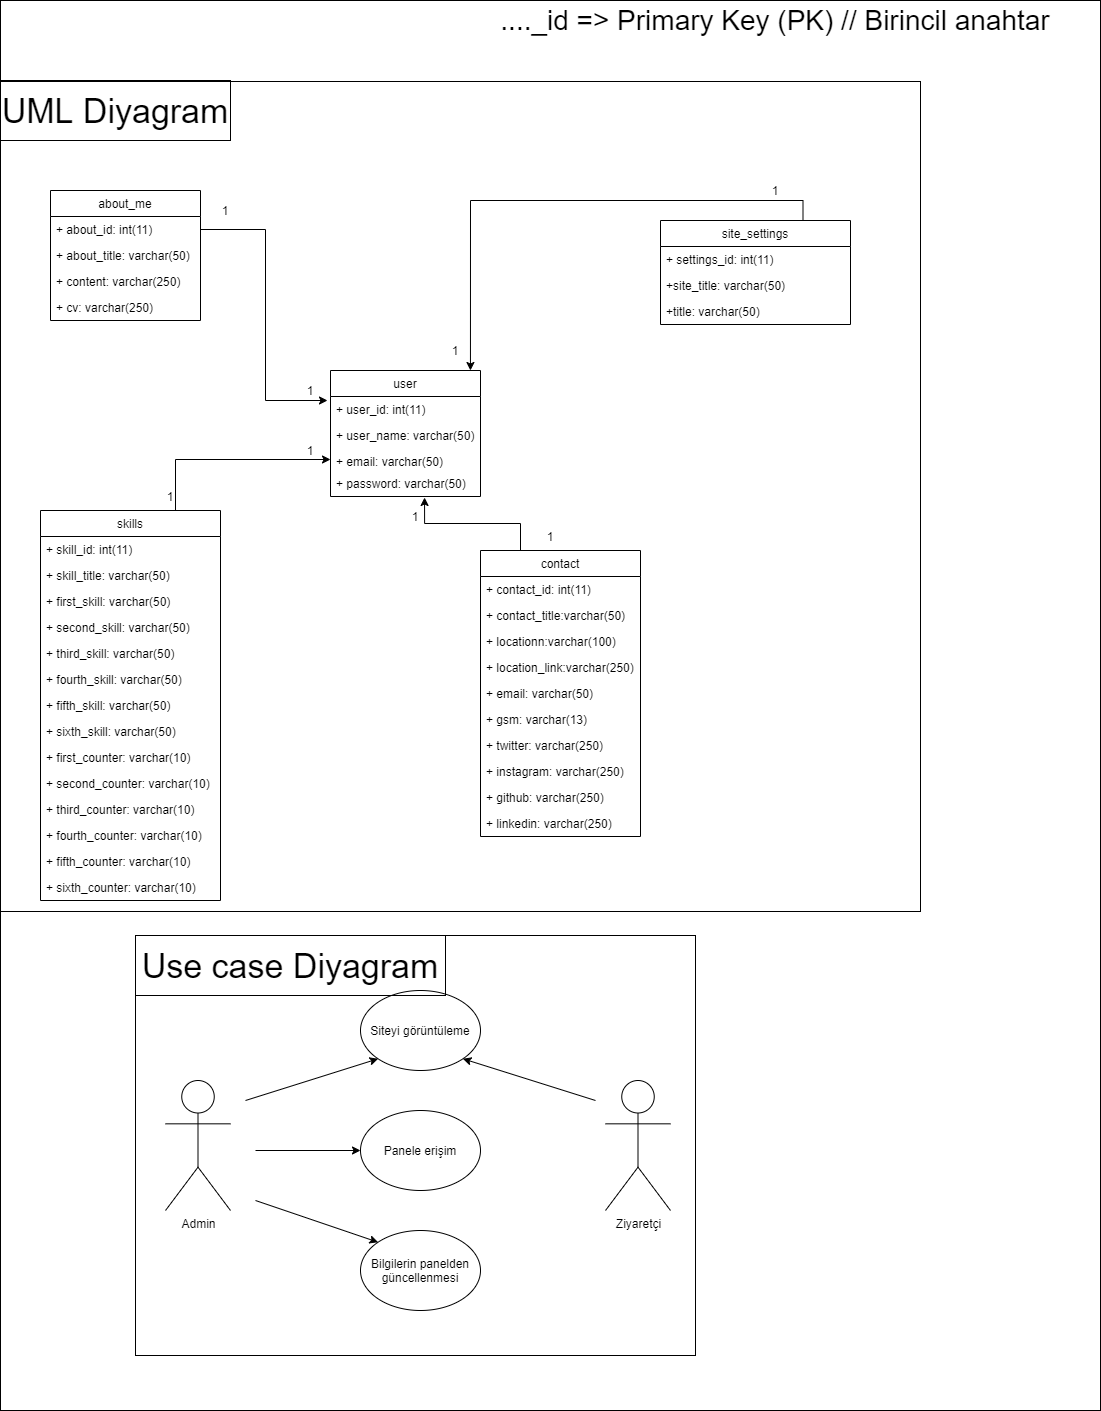

The diagram above was exported from draw.io. Its source (the exported page's mxGraphModel, read from the mxfile embedded in the PNG):
<mxGraphModel dx="1024" dy="592" grid="1" gridSize="10" guides="1" tooltips="1" connect="1" arrows="1" fold="1" page="1" pageScale="1" pageWidth="827" pageHeight="1169" math="0" shadow="0">
  <root>
    <mxCell id="0" />
    <mxCell id="1" parent="0" />
    <mxCell id="mZPad1Lcg3VgW9cxL1Vm-1" value="user" style="swimlane;fontStyle=0;childLayout=stackLayout;horizontal=1;startSize=26;fillColor=none;horizontalStack=0;resizeParent=1;resizeParentMax=0;resizeLast=0;collapsible=1;marginBottom=0;" parent="1" vertex="1">
      <mxGeometry x="730" y="570" width="150" height="126" as="geometry">
        <mxRectangle x="520" y="150" width="60" height="26" as="alternateBounds" />
      </mxGeometry>
    </mxCell>
    <mxCell id="mZPad1Lcg3VgW9cxL1Vm-2" value="+ user_id: int(11)" style="text;strokeColor=none;fillColor=none;align=left;verticalAlign=top;spacingLeft=4;spacingRight=4;overflow=hidden;rotatable=0;points=[[0,0.5],[1,0.5]];portConstraint=eastwest;" parent="mZPad1Lcg3VgW9cxL1Vm-1" vertex="1">
      <mxGeometry y="26" width="150" height="26" as="geometry" />
    </mxCell>
    <mxCell id="mZPad1Lcg3VgW9cxL1Vm-3" value="+ user_name: varchar(50)" style="text;strokeColor=none;fillColor=none;align=left;verticalAlign=top;spacingLeft=4;spacingRight=4;overflow=hidden;rotatable=0;points=[[0,0.5],[1,0.5]];portConstraint=eastwest;" parent="mZPad1Lcg3VgW9cxL1Vm-1" vertex="1">
      <mxGeometry y="52" width="150" height="26" as="geometry" />
    </mxCell>
    <mxCell id="mZPad1Lcg3VgW9cxL1Vm-4" value="+ email: varchar(50)&#10;" style="text;strokeColor=none;fillColor=none;align=left;verticalAlign=top;spacingLeft=4;spacingRight=4;overflow=hidden;rotatable=0;points=[[0,0.5],[1,0.5]];portConstraint=eastwest;" parent="mZPad1Lcg3VgW9cxL1Vm-1" vertex="1">
      <mxGeometry y="78" width="150" height="22" as="geometry" />
    </mxCell>
    <mxCell id="mZPad1Lcg3VgW9cxL1Vm-5" value="+ password: varchar(50)" style="text;strokeColor=none;fillColor=none;align=left;verticalAlign=top;spacingLeft=4;spacingRight=4;overflow=hidden;rotatable=0;points=[[0,0.5],[1,0.5]];portConstraint=eastwest;" parent="mZPad1Lcg3VgW9cxL1Vm-1" vertex="1">
      <mxGeometry y="100" width="150" height="26" as="geometry" />
    </mxCell>
    <mxCell id="mZPad1Lcg3VgW9cxL1Vm-6" value="about_me" style="swimlane;fontStyle=0;childLayout=stackLayout;horizontal=1;startSize=26;fillColor=none;horizontalStack=0;resizeParent=1;resizeParentMax=0;resizeLast=0;collapsible=1;marginBottom=0;" parent="1" vertex="1">
      <mxGeometry x="450" y="390" width="150" height="130" as="geometry" />
    </mxCell>
    <mxCell id="mZPad1Lcg3VgW9cxL1Vm-7" value="+ about_id: int(11)" style="text;strokeColor=none;fillColor=none;align=left;verticalAlign=top;spacingLeft=4;spacingRight=4;overflow=hidden;rotatable=0;points=[[0,0.5],[1,0.5]];portConstraint=eastwest;" parent="mZPad1Lcg3VgW9cxL1Vm-6" vertex="1">
      <mxGeometry y="26" width="150" height="26" as="geometry" />
    </mxCell>
    <mxCell id="mZPad1Lcg3VgW9cxL1Vm-8" value="+ about_title: varchar(50)" style="text;strokeColor=none;fillColor=none;align=left;verticalAlign=top;spacingLeft=4;spacingRight=4;overflow=hidden;rotatable=0;points=[[0,0.5],[1,0.5]];portConstraint=eastwest;" parent="mZPad1Lcg3VgW9cxL1Vm-6" vertex="1">
      <mxGeometry y="52" width="150" height="26" as="geometry" />
    </mxCell>
    <mxCell id="mZPad1Lcg3VgW9cxL1Vm-15" value="+ content: varchar(250)" style="text;strokeColor=none;fillColor=none;align=left;verticalAlign=top;spacingLeft=4;spacingRight=4;overflow=hidden;rotatable=0;points=[[0,0.5],[1,0.5]];portConstraint=eastwest;" parent="mZPad1Lcg3VgW9cxL1Vm-6" vertex="1">
      <mxGeometry y="78" width="150" height="26" as="geometry" />
    </mxCell>
    <mxCell id="mZPad1Lcg3VgW9cxL1Vm-35" value="+ cv: varchar(250)" style="text;strokeColor=none;fillColor=none;align=left;verticalAlign=top;spacingLeft=4;spacingRight=4;overflow=hidden;rotatable=0;points=[[0,0.5],[1,0.5]];portConstraint=eastwest;" parent="mZPad1Lcg3VgW9cxL1Vm-6" vertex="1">
      <mxGeometry y="104" width="150" height="26" as="geometry" />
    </mxCell>
    <mxCell id="mZPad1Lcg3VgW9cxL1Vm-16" style="edgeStyle=orthogonalEdgeStyle;rounded=0;orthogonalLoop=1;jettySize=auto;html=1;exitX=0.75;exitY=0;exitDx=0;exitDy=0;entryX=0.933;entryY=0;entryDx=0;entryDy=0;entryPerimeter=0;" parent="1" source="mZPad1Lcg3VgW9cxL1Vm-17" target="mZPad1Lcg3VgW9cxL1Vm-1" edge="1">
      <mxGeometry relative="1" as="geometry" />
    </mxCell>
    <mxCell id="mZPad1Lcg3VgW9cxL1Vm-17" value="site_settings" style="swimlane;fontStyle=0;childLayout=stackLayout;horizontal=1;startSize=26;fillColor=none;horizontalStack=0;resizeParent=1;resizeParentMax=0;resizeLast=0;collapsible=1;marginBottom=0;" parent="1" vertex="1">
      <mxGeometry x="1060" y="420" width="190" height="104" as="geometry" />
    </mxCell>
    <mxCell id="mZPad1Lcg3VgW9cxL1Vm-18" value="+ settings_id: int(11)" style="text;strokeColor=none;fillColor=none;align=left;verticalAlign=top;spacingLeft=4;spacingRight=4;overflow=hidden;rotatable=0;points=[[0,0.5],[1,0.5]];portConstraint=eastwest;" parent="mZPad1Lcg3VgW9cxL1Vm-17" vertex="1">
      <mxGeometry y="26" width="190" height="26" as="geometry" />
    </mxCell>
    <mxCell id="mZPad1Lcg3VgW9cxL1Vm-20" value="+site_title: varchar(50)" style="text;strokeColor=none;fillColor=none;align=left;verticalAlign=top;spacingLeft=4;spacingRight=4;overflow=hidden;rotatable=0;points=[[0,0.5],[1,0.5]];portConstraint=eastwest;" parent="mZPad1Lcg3VgW9cxL1Vm-17" vertex="1">
      <mxGeometry y="52" width="190" height="26" as="geometry" />
    </mxCell>
    <mxCell id="QP5ZL6SMhEAsvJStDTjt-2" value="+title: varchar(50)" style="text;strokeColor=none;fillColor=none;align=left;verticalAlign=top;spacingLeft=4;spacingRight=4;overflow=hidden;rotatable=0;points=[[0,0.5],[1,0.5]];portConstraint=eastwest;" parent="mZPad1Lcg3VgW9cxL1Vm-17" vertex="1">
      <mxGeometry y="78" width="190" height="26" as="geometry" />
    </mxCell>
    <mxCell id="mZPad1Lcg3VgW9cxL1Vm-23" style="edgeStyle=orthogonalEdgeStyle;rounded=0;orthogonalLoop=1;jettySize=auto;html=1;exitX=0.75;exitY=0;exitDx=0;exitDy=0;entryX=0;entryY=0.5;entryDx=0;entryDy=0;" parent="1" source="mZPad1Lcg3VgW9cxL1Vm-24" target="mZPad1Lcg3VgW9cxL1Vm-4" edge="1">
      <mxGeometry relative="1" as="geometry" />
    </mxCell>
    <mxCell id="mZPad1Lcg3VgW9cxL1Vm-24" value="skills" style="swimlane;fontStyle=0;childLayout=stackLayout;horizontal=1;startSize=26;fillColor=none;horizontalStack=0;resizeParent=1;resizeParentMax=0;resizeLast=0;collapsible=1;marginBottom=0;" parent="1" vertex="1">
      <mxGeometry x="440" y="710" width="180" height="390" as="geometry" />
    </mxCell>
    <mxCell id="mZPad1Lcg3VgW9cxL1Vm-25" value="+ skill_id: int(11)" style="text;strokeColor=none;fillColor=none;align=left;verticalAlign=top;spacingLeft=4;spacingRight=4;overflow=hidden;rotatable=0;points=[[0,0.5],[1,0.5]];portConstraint=eastwest;" parent="mZPad1Lcg3VgW9cxL1Vm-24" vertex="1">
      <mxGeometry y="26" width="180" height="26" as="geometry" />
    </mxCell>
    <mxCell id="mZPad1Lcg3VgW9cxL1Vm-26" value="+ skill_title: varchar(50)" style="text;strokeColor=none;fillColor=none;align=left;verticalAlign=top;spacingLeft=4;spacingRight=4;overflow=hidden;rotatable=0;points=[[0,0.5],[1,0.5]];portConstraint=eastwest;" parent="mZPad1Lcg3VgW9cxL1Vm-24" vertex="1">
      <mxGeometry y="52" width="180" height="26" as="geometry" />
    </mxCell>
    <mxCell id="mZPad1Lcg3VgW9cxL1Vm-27" value="+ first_skill: varchar(50)" style="text;strokeColor=none;fillColor=none;align=left;verticalAlign=top;spacingLeft=4;spacingRight=4;overflow=hidden;rotatable=0;points=[[0,0.5],[1,0.5]];portConstraint=eastwest;" parent="mZPad1Lcg3VgW9cxL1Vm-24" vertex="1">
      <mxGeometry y="78" width="180" height="26" as="geometry" />
    </mxCell>
    <mxCell id="mZPad1Lcg3VgW9cxL1Vm-28" value="+ second_skill: varchar(50)" style="text;strokeColor=none;fillColor=none;align=left;verticalAlign=top;spacingLeft=4;spacingRight=4;overflow=hidden;rotatable=0;points=[[0,0.5],[1,0.5]];portConstraint=eastwest;" parent="mZPad1Lcg3VgW9cxL1Vm-24" vertex="1">
      <mxGeometry y="104" width="180" height="26" as="geometry" />
    </mxCell>
    <mxCell id="mZPad1Lcg3VgW9cxL1Vm-29" value="+ third_skill: varchar(50)" style="text;strokeColor=none;fillColor=none;align=left;verticalAlign=top;spacingLeft=4;spacingRight=4;overflow=hidden;rotatable=0;points=[[0,0.5],[1,0.5]];portConstraint=eastwest;" parent="mZPad1Lcg3VgW9cxL1Vm-24" vertex="1">
      <mxGeometry y="130" width="180" height="26" as="geometry" />
    </mxCell>
    <mxCell id="mZPad1Lcg3VgW9cxL1Vm-30" value="+ fourth_skill: varchar(50)" style="text;strokeColor=none;fillColor=none;align=left;verticalAlign=top;spacingLeft=4;spacingRight=4;overflow=hidden;rotatable=0;points=[[0,0.5],[1,0.5]];portConstraint=eastwest;" parent="mZPad1Lcg3VgW9cxL1Vm-24" vertex="1">
      <mxGeometry y="156" width="180" height="26" as="geometry" />
    </mxCell>
    <mxCell id="mZPad1Lcg3VgW9cxL1Vm-106" value="+ fifth_skill: varchar(50)" style="text;strokeColor=none;fillColor=none;align=left;verticalAlign=top;spacingLeft=4;spacingRight=4;overflow=hidden;rotatable=0;points=[[0,0.5],[1,0.5]];portConstraint=eastwest;" parent="mZPad1Lcg3VgW9cxL1Vm-24" vertex="1">
      <mxGeometry y="182" width="180" height="26" as="geometry" />
    </mxCell>
    <mxCell id="mZPad1Lcg3VgW9cxL1Vm-105" value="+ sixth_skill: varchar(50)" style="text;strokeColor=none;fillColor=none;align=left;verticalAlign=top;spacingLeft=4;spacingRight=4;overflow=hidden;rotatable=0;points=[[0,0.5],[1,0.5]];portConstraint=eastwest;" parent="mZPad1Lcg3VgW9cxL1Vm-24" vertex="1">
      <mxGeometry y="208" width="180" height="26" as="geometry" />
    </mxCell>
    <mxCell id="mZPad1Lcg3VgW9cxL1Vm-31" value="+ first_counter: varchar(10)" style="text;strokeColor=none;fillColor=none;align=left;verticalAlign=top;spacingLeft=4;spacingRight=4;overflow=hidden;rotatable=0;points=[[0,0.5],[1,0.5]];portConstraint=eastwest;" parent="mZPad1Lcg3VgW9cxL1Vm-24" vertex="1">
      <mxGeometry y="234" width="180" height="26" as="geometry" />
    </mxCell>
    <mxCell id="mZPad1Lcg3VgW9cxL1Vm-32" value="+ second_counter: varchar(10)" style="text;strokeColor=none;fillColor=none;align=left;verticalAlign=top;spacingLeft=4;spacingRight=4;overflow=hidden;rotatable=0;points=[[0,0.5],[1,0.5]];portConstraint=eastwest;" parent="mZPad1Lcg3VgW9cxL1Vm-24" vertex="1">
      <mxGeometry y="260" width="180" height="26" as="geometry" />
    </mxCell>
    <mxCell id="mZPad1Lcg3VgW9cxL1Vm-33" value="+ third_counter: varchar(10)" style="text;strokeColor=none;fillColor=none;align=left;verticalAlign=top;spacingLeft=4;spacingRight=4;overflow=hidden;rotatable=0;points=[[0,0.5],[1,0.5]];portConstraint=eastwest;" parent="mZPad1Lcg3VgW9cxL1Vm-24" vertex="1">
      <mxGeometry y="286" width="180" height="26" as="geometry" />
    </mxCell>
    <mxCell id="mZPad1Lcg3VgW9cxL1Vm-108" value="+ fourth_counter: varchar(10)" style="text;strokeColor=none;fillColor=none;align=left;verticalAlign=top;spacingLeft=4;spacingRight=4;overflow=hidden;rotatable=0;points=[[0,0.5],[1,0.5]];portConstraint=eastwest;" parent="mZPad1Lcg3VgW9cxL1Vm-24" vertex="1">
      <mxGeometry y="312" width="180" height="26" as="geometry" />
    </mxCell>
    <mxCell id="mZPad1Lcg3VgW9cxL1Vm-107" value="+ fifth_counter: varchar(10)" style="text;strokeColor=none;fillColor=none;align=left;verticalAlign=top;spacingLeft=4;spacingRight=4;overflow=hidden;rotatable=0;points=[[0,0.5],[1,0.5]];portConstraint=eastwest;" parent="mZPad1Lcg3VgW9cxL1Vm-24" vertex="1">
      <mxGeometry y="338" width="180" height="26" as="geometry" />
    </mxCell>
    <mxCell id="mZPad1Lcg3VgW9cxL1Vm-34" value="+ sixth_counter: varchar(10)" style="text;strokeColor=none;fillColor=none;align=left;verticalAlign=top;spacingLeft=4;spacingRight=4;overflow=hidden;rotatable=0;points=[[0,0.5],[1,0.5]];portConstraint=eastwest;" parent="mZPad1Lcg3VgW9cxL1Vm-24" vertex="1">
      <mxGeometry y="364" width="180" height="26" as="geometry" />
    </mxCell>
    <mxCell id="mZPad1Lcg3VgW9cxL1Vm-56" style="edgeStyle=orthogonalEdgeStyle;rounded=0;orthogonalLoop=1;jettySize=auto;html=1;exitX=0.25;exitY=0;exitDx=0;exitDy=0;entryX=0.627;entryY=1.038;entryDx=0;entryDy=0;entryPerimeter=0;" parent="1" source="mZPad1Lcg3VgW9cxL1Vm-57" target="mZPad1Lcg3VgW9cxL1Vm-5" edge="1">
      <mxGeometry relative="1" as="geometry" />
    </mxCell>
    <mxCell id="mZPad1Lcg3VgW9cxL1Vm-57" value="contact" style="swimlane;fontStyle=0;childLayout=stackLayout;horizontal=1;startSize=26;fillColor=none;horizontalStack=0;resizeParent=1;resizeParentMax=0;resizeLast=0;collapsible=1;marginBottom=0;" parent="1" vertex="1">
      <mxGeometry x="880" y="750" width="160" height="286" as="geometry" />
    </mxCell>
    <mxCell id="mZPad1Lcg3VgW9cxL1Vm-58" value="+ contact_id: int(11)" style="text;strokeColor=none;fillColor=none;align=left;verticalAlign=top;spacingLeft=4;spacingRight=4;overflow=hidden;rotatable=0;points=[[0,0.5],[1,0.5]];portConstraint=eastwest;" parent="mZPad1Lcg3VgW9cxL1Vm-57" vertex="1">
      <mxGeometry y="26" width="160" height="26" as="geometry" />
    </mxCell>
    <mxCell id="mZPad1Lcg3VgW9cxL1Vm-59" value="+ contact_title:varchar(50)" style="text;strokeColor=none;fillColor=none;align=left;verticalAlign=top;spacingLeft=4;spacingRight=4;overflow=hidden;rotatable=0;points=[[0,0.5],[1,0.5]];portConstraint=eastwest;" parent="mZPad1Lcg3VgW9cxL1Vm-57" vertex="1">
      <mxGeometry y="52" width="160" height="26" as="geometry" />
    </mxCell>
    <mxCell id="mZPad1Lcg3VgW9cxL1Vm-101" value="+ locationn:varchar(100)" style="text;strokeColor=none;fillColor=none;align=left;verticalAlign=top;spacingLeft=4;spacingRight=4;overflow=hidden;rotatable=0;points=[[0,0.5],[1,0.5]];portConstraint=eastwest;" parent="mZPad1Lcg3VgW9cxL1Vm-57" vertex="1">
      <mxGeometry y="78" width="160" height="26" as="geometry" />
    </mxCell>
    <mxCell id="6Jt63unTTpvcueWSZi_o-1" value="+ location_link:varchar(250)" style="text;strokeColor=none;fillColor=none;align=left;verticalAlign=top;spacingLeft=4;spacingRight=4;overflow=hidden;rotatable=0;points=[[0,0.5],[1,0.5]];portConstraint=eastwest;" parent="mZPad1Lcg3VgW9cxL1Vm-57" vertex="1">
      <mxGeometry y="104" width="160" height="26" as="geometry" />
    </mxCell>
    <mxCell id="mZPad1Lcg3VgW9cxL1Vm-60" value="+ email: varchar(50)" style="text;strokeColor=none;fillColor=none;align=left;verticalAlign=top;spacingLeft=4;spacingRight=4;overflow=hidden;rotatable=0;points=[[0,0.5],[1,0.5]];portConstraint=eastwest;" parent="mZPad1Lcg3VgW9cxL1Vm-57" vertex="1">
      <mxGeometry y="130" width="160" height="26" as="geometry" />
    </mxCell>
    <mxCell id="mZPad1Lcg3VgW9cxL1Vm-61" value="+ gsm: varchar(13)" style="text;strokeColor=none;fillColor=none;align=left;verticalAlign=top;spacingLeft=4;spacingRight=4;overflow=hidden;rotatable=0;points=[[0,0.5],[1,0.5]];portConstraint=eastwest;" parent="mZPad1Lcg3VgW9cxL1Vm-57" vertex="1">
      <mxGeometry y="156" width="160" height="26" as="geometry" />
    </mxCell>
    <mxCell id="mZPad1Lcg3VgW9cxL1Vm-10" value="+ twitter: varchar(250)" style="text;strokeColor=none;fillColor=none;align=left;verticalAlign=top;spacingLeft=4;spacingRight=4;overflow=hidden;rotatable=0;points=[[0,0.5],[1,0.5]];portConstraint=eastwest;" parent="mZPad1Lcg3VgW9cxL1Vm-57" vertex="1">
      <mxGeometry y="182" width="160" height="26" as="geometry" />
    </mxCell>
    <mxCell id="mZPad1Lcg3VgW9cxL1Vm-13" value="+ instagram: varchar(250)" style="text;strokeColor=none;fillColor=none;align=left;verticalAlign=top;spacingLeft=4;spacingRight=4;overflow=hidden;rotatable=0;points=[[0,0.5],[1,0.5]];portConstraint=eastwest;" parent="mZPad1Lcg3VgW9cxL1Vm-57" vertex="1">
      <mxGeometry y="208" width="160" height="26" as="geometry" />
    </mxCell>
    <mxCell id="mZPad1Lcg3VgW9cxL1Vm-11" value="+ github: varchar(250)" style="text;strokeColor=none;fillColor=none;align=left;verticalAlign=top;spacingLeft=4;spacingRight=4;overflow=hidden;rotatable=0;points=[[0,0.5],[1,0.5]];portConstraint=eastwest;" parent="mZPad1Lcg3VgW9cxL1Vm-57" vertex="1">
      <mxGeometry y="234" width="160" height="26" as="geometry" />
    </mxCell>
    <mxCell id="mZPad1Lcg3VgW9cxL1Vm-14" value="+ linkedin: varchar(250)" style="text;strokeColor=none;fillColor=none;align=left;verticalAlign=top;spacingLeft=4;spacingRight=4;overflow=hidden;rotatable=0;points=[[0,0.5],[1,0.5]];portConstraint=eastwest;" parent="mZPad1Lcg3VgW9cxL1Vm-57" vertex="1">
      <mxGeometry y="260" width="160" height="26" as="geometry" />
    </mxCell>
    <mxCell id="mZPad1Lcg3VgW9cxL1Vm-65" style="edgeStyle=orthogonalEdgeStyle;rounded=0;orthogonalLoop=1;jettySize=auto;html=1;exitX=1;exitY=0.5;exitDx=0;exitDy=0;entryX=-0.02;entryY=0.154;entryDx=0;entryDy=0;entryPerimeter=0;" parent="1" source="mZPad1Lcg3VgW9cxL1Vm-7" target="mZPad1Lcg3VgW9cxL1Vm-2" edge="1">
      <mxGeometry relative="1" as="geometry" />
    </mxCell>
    <mxCell id="mZPad1Lcg3VgW9cxL1Vm-66" value="1" style="text;html=1;strokeColor=none;fillColor=none;align=center;verticalAlign=middle;whiteSpace=wrap;rounded=0;" parent="1" vertex="1">
      <mxGeometry x="605" y="400" width="40" height="20" as="geometry" />
    </mxCell>
    <mxCell id="mZPad1Lcg3VgW9cxL1Vm-67" value="1" style="text;html=1;strokeColor=none;fillColor=none;align=center;verticalAlign=middle;whiteSpace=wrap;rounded=0;" parent="1" vertex="1">
      <mxGeometry x="690" y="580" width="40" height="20" as="geometry" />
    </mxCell>
    <mxCell id="mZPad1Lcg3VgW9cxL1Vm-68" value="1" style="text;html=1;strokeColor=none;fillColor=none;align=center;verticalAlign=middle;whiteSpace=wrap;rounded=0;" parent="1" vertex="1">
      <mxGeometry x="1155" y="380" width="40" height="20" as="geometry" />
    </mxCell>
    <mxCell id="mZPad1Lcg3VgW9cxL1Vm-69" value="1" style="text;html=1;strokeColor=none;fillColor=none;align=center;verticalAlign=middle;whiteSpace=wrap;rounded=0;" parent="1" vertex="1">
      <mxGeometry x="835" y="540" width="40" height="20" as="geometry" />
    </mxCell>
    <mxCell id="mZPad1Lcg3VgW9cxL1Vm-76" value="1" style="text;html=1;strokeColor=none;fillColor=none;align=center;verticalAlign=middle;whiteSpace=wrap;rounded=0;" parent="1" vertex="1">
      <mxGeometry x="930" y="726" width="40" height="20" as="geometry" />
    </mxCell>
    <mxCell id="mZPad1Lcg3VgW9cxL1Vm-77" value="1" style="text;html=1;strokeColor=none;fillColor=none;align=center;verticalAlign=middle;whiteSpace=wrap;rounded=0;" parent="1" vertex="1">
      <mxGeometry x="795" y="706" width="40" height="20" as="geometry" />
    </mxCell>
    <mxCell id="mZPad1Lcg3VgW9cxL1Vm-80" value="1" style="text;html=1;strokeColor=none;fillColor=none;align=center;verticalAlign=middle;whiteSpace=wrap;rounded=0;" parent="1" vertex="1">
      <mxGeometry x="690" y="640" width="40" height="20" as="geometry" />
    </mxCell>
    <mxCell id="mZPad1Lcg3VgW9cxL1Vm-81" value="1" style="text;html=1;strokeColor=none;fillColor=none;align=center;verticalAlign=middle;whiteSpace=wrap;rounded=0;" parent="1" vertex="1">
      <mxGeometry x="550" y="686" width="40" height="20" as="geometry" />
    </mxCell>
    <mxCell id="mZPad1Lcg3VgW9cxL1Vm-82" value="Admin" style="shape=umlActor;verticalLabelPosition=bottom;verticalAlign=top;html=1;outlineConnect=0;" parent="1" vertex="1">
      <mxGeometry x="565" y="1280" width="65" height="130" as="geometry" />
    </mxCell>
    <mxCell id="mZPad1Lcg3VgW9cxL1Vm-83" value="&lt;font style=&quot;font-size: 34px&quot;&gt;UML Diyagram&lt;/font&gt;" style="rounded=0;whiteSpace=wrap;html=1;fillColor=none;gradientColor=none;" parent="1" vertex="1">
      <mxGeometry x="400" y="280" width="230" height="60" as="geometry" />
    </mxCell>
    <mxCell id="mZPad1Lcg3VgW9cxL1Vm-84" value="Ziyaretçi" style="shape=umlActor;verticalLabelPosition=bottom;verticalAlign=top;html=1;outlineConnect=0;" parent="1" vertex="1">
      <mxGeometry x="1005" y="1280" width="65" height="130" as="geometry" />
    </mxCell>
    <mxCell id="mZPad1Lcg3VgW9cxL1Vm-85" value="Siteyi görüntüleme" style="ellipse;whiteSpace=wrap;html=1;fillColor=none;gradientColor=none;" parent="1" vertex="1">
      <mxGeometry x="760" y="1190" width="120" height="80" as="geometry" />
    </mxCell>
    <mxCell id="mZPad1Lcg3VgW9cxL1Vm-86" value="Panele erişim" style="ellipse;whiteSpace=wrap;html=1;fillColor=none;gradientColor=none;" parent="1" vertex="1">
      <mxGeometry x="760" y="1310" width="120" height="80" as="geometry" />
    </mxCell>
    <mxCell id="mZPad1Lcg3VgW9cxL1Vm-87" value="Bilgilerin panelden güncellenmesi" style="ellipse;whiteSpace=wrap;html=1;fillColor=none;gradientColor=none;" parent="1" vertex="1">
      <mxGeometry x="760" y="1430" width="120" height="80" as="geometry" />
    </mxCell>
    <mxCell id="mZPad1Lcg3VgW9cxL1Vm-88" value="" style="endArrow=classic;html=1;entryX=0;entryY=1;entryDx=0;entryDy=0;" parent="1" target="mZPad1Lcg3VgW9cxL1Vm-85" edge="1">
      <mxGeometry width="50" height="50" relative="1" as="geometry">
        <mxPoint x="645" y="1300" as="sourcePoint" />
        <mxPoint x="725" y="1260" as="targetPoint" />
      </mxGeometry>
    </mxCell>
    <mxCell id="mZPad1Lcg3VgW9cxL1Vm-89" value="" style="endArrow=classic;html=1;entryX=0;entryY=0.5;entryDx=0;entryDy=0;" parent="1" target="mZPad1Lcg3VgW9cxL1Vm-86" edge="1">
      <mxGeometry width="50" height="50" relative="1" as="geometry">
        <mxPoint x="655" y="1350" as="sourcePoint" />
        <mxPoint x="787.5735931288073" y="1268.2842712474621" as="targetPoint" />
      </mxGeometry>
    </mxCell>
    <mxCell id="mZPad1Lcg3VgW9cxL1Vm-90" value="" style="endArrow=classic;html=1;entryX=0;entryY=0;entryDx=0;entryDy=0;" parent="1" target="mZPad1Lcg3VgW9cxL1Vm-87" edge="1">
      <mxGeometry width="50" height="50" relative="1" as="geometry">
        <mxPoint x="655" y="1400" as="sourcePoint" />
        <mxPoint x="797.5735931288073" y="1278.2842712474621" as="targetPoint" />
      </mxGeometry>
    </mxCell>
    <mxCell id="mZPad1Lcg3VgW9cxL1Vm-91" value="" style="endArrow=classic;html=1;entryX=1;entryY=1;entryDx=0;entryDy=0;" parent="1" target="mZPad1Lcg3VgW9cxL1Vm-85" edge="1">
      <mxGeometry width="50" height="50" relative="1" as="geometry">
        <mxPoint x="995" y="1300" as="sourcePoint" />
        <mxPoint x="807.5735931288073" y="1288.2842712474621" as="targetPoint" />
      </mxGeometry>
    </mxCell>
    <mxCell id="mZPad1Lcg3VgW9cxL1Vm-92" value="" style="rounded=0;whiteSpace=wrap;html=1;fillColor=none;gradientColor=none;" parent="1" vertex="1">
      <mxGeometry x="535" y="1135" width="560" height="420" as="geometry" />
    </mxCell>
    <mxCell id="mZPad1Lcg3VgW9cxL1Vm-93" value="&lt;font style=&quot;font-size: 34px&quot;&gt;Use case Diyagram&lt;/font&gt;" style="rounded=0;whiteSpace=wrap;html=1;fillColor=none;gradientColor=none;" parent="1" vertex="1">
      <mxGeometry x="535" y="1135" width="310" height="60" as="geometry" />
    </mxCell>
    <mxCell id="mZPad1Lcg3VgW9cxL1Vm-94" value="&lt;font style=&quot;font-size: 28px&quot;&gt;...._id =&amp;gt; Primary Key (PK) // Birincil anahtar&lt;/font&gt;" style="text;html=1;strokeColor=none;fillColor=none;align=center;verticalAlign=middle;whiteSpace=wrap;rounded=0;" parent="1" vertex="1">
      <mxGeometry x="880" y="210" width="590" height="20" as="geometry" />
    </mxCell>
    <mxCell id="LzRnNbE7qfm6WYwW_8pC-1" value="" style="rounded=0;whiteSpace=wrap;html=1;fillColor=none;gradientColor=none;" parent="1" vertex="1">
      <mxGeometry x="400" y="281" width="920" height="830" as="geometry" />
    </mxCell>
    <mxCell id="LzRnNbE7qfm6WYwW_8pC-2" value="" style="rounded=0;whiteSpace=wrap;html=1;fillColor=none;gradientColor=none;" parent="1" vertex="1">
      <mxGeometry x="400" y="200" width="1100" height="1410" as="geometry" />
    </mxCell>
  </root>
</mxGraphModel>